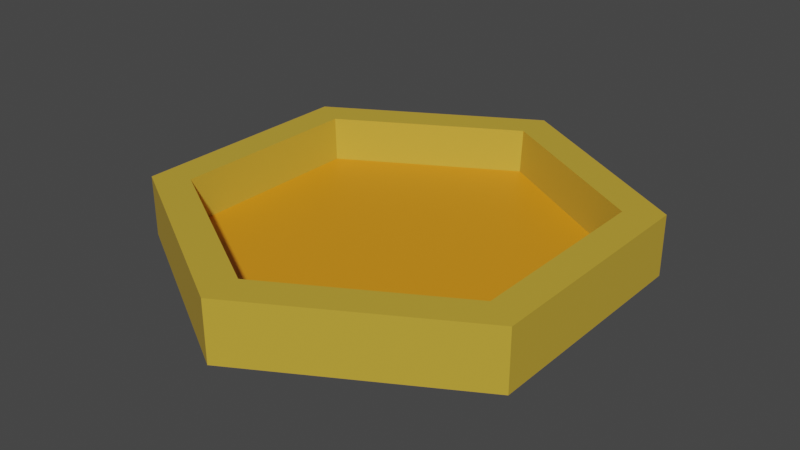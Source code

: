 # Source: hexagon.blend  (saved by Blender 2.93.20; exported with 4.5.12 LTS)
import bpy
from mathutils import Matrix  # noqa: F401  (used for matrix-valued properties, if any)

bpy.ops.wm.read_factory_settings(use_empty=True)
scene = bpy.context.scene
scene.name = 'Scene'

# ---- collections
col_collection = bpy.data.collections.new('Collection'); scene.collection.children.link(col_collection)

# ---- materials (node trees are filled in below, after node groups)
mat_outer = bpy.data.materials.new('Outer')
mat_outer.use_transparent_shadow = False
mat_inner = bpy.data.materials.new('Inner')
mat_inner.use_transparent_shadow = False

# ---- material node trees
mat_outer.use_nodes = True; mat_outer.node_tree.nodes.clear()
_N = mat_outer.node_tree.nodes; _L = mat_outer.node_tree.links
n0 = _N.new('ShaderNodeBsdfPrincipled'); n0.name = 'Principled BSDF'; n0.location = (10, 300)
n0.distribution = 'GGX'
n0.subsurface_method = 'BURLEY'
n0.inputs[0].default_value = (0.5815, 0.3813, 0.0381, 1.0)
n0.inputs[3].default_value = 1.45
n0.inputs[27].default_value = (0.0, 0.0, 0.0, 1.0)
n0.inputs[28].default_value = 1.0
n1 = _N.new('ShaderNodeOutputMaterial'); n1.name = 'Material Output'; n1.location = (300, 300)
_L.new(n0.outputs[0], n1.inputs[0])
n1.is_active_output = True
mat_inner.use_nodes = True; mat_inner.node_tree.nodes.clear()
_N = mat_inner.node_tree.nodes; _L = mat_inner.node_tree.links
n0 = _N.new('ShaderNodeBsdfPrincipled'); n0.name = 'Principled BSDF'; n0.location = (10, 300)
n0.distribution = 'GGX'
n0.subsurface_method = 'BURLEY'
n0.inputs[0].default_value = (0.8, 0.2981, 0.01024, 1.0)
n0.inputs[3].default_value = 1.45
n0.inputs[27].default_value = (0.0, 0.0, 0.0, 1.0)
n0.inputs[28].default_value = 1.0
n1 = _N.new('ShaderNodeOutputMaterial'); n1.name = 'Material Output'; n1.location = (300, 300)
_L.new(n0.outputs[0], n1.inputs[0])
n1.is_active_output = True

# ---- world
world_world = bpy.data.worlds.new('World'); scene.world = world_world
world_world.use_nodes = True; world_world.node_tree.nodes.clear()
_N = world_world.node_tree.nodes; _L = world_world.node_tree.links
n0 = _N.new('ShaderNodeOutputWorld'); n0.name = 'World Output'; n0.location = (300, 300)
n1 = _N.new('ShaderNodeBackground'); n1.name = 'Background'; n1.location = (10, 300)
n1.inputs[0].default_value = (0.05088, 0.05088, 0.05088, 1.0)
_L.new(n1.outputs[0], n0.inputs[0])
n0.is_active_output = True
world_world.color = (0.05088, 0.05088, 0.05088)
world_world.use_sun_shadow = False
world_world.sun_shadow_jitter_overblur = 0.0

# ---- meshes
me_cylinder_001 = bpy.data.meshes.new('Cylinder.001')
me_cylinder_001.from_pydata([(5.588e-08, 3.0, -0.01341), (7.446e-08, 2.479, 0.1978), (2.598, 1.5, -0.01341), (2.147, 1.239, 0.1978), (2.598, -1.5, -0.01341), (2.147, -1.239, 0.1978), (-2.068e-07, -3.0, -0.01341), (-1.517e-07, -2.479, 0.1978), (-2.598, -1.5, -0.01341), (-2.147, -1.239, 0.1978), (-2.598, 1.5, -0.01341), (-2.147, 1.239, 0.1978), (2.598, 1.5, 0.7628), (5.588e-08, 3.0, 0.7628), (2.598, -1.5, 0.7628), (-2.068e-07, -3.0, 0.7628), (-2.598, -1.5, 0.7628), (-2.598, 1.5, 0.7628), (2.178, 1.258, 0.7628), (7.255e-08, 2.515, 0.7628), (2.178, -1.258, 0.7628), (-1.567e-07, -2.515, 0.7628), (-2.178, -1.258, 0.7628), (-2.178, 1.258, 0.7628)], [], [(0, 13, 12, 2), (2, 12, 14, 4), (4, 14, 15, 6), (6, 15, 16, 8), (3, 1, 11, 9, 7, 5), (8, 16, 17, 10), (10, 17, 13, 0), (0, 2, 4, 6, 8, 10), (19, 18, 12, 13), (18, 20, 14, 12), (20, 21, 15, 14), (21, 22, 16, 15), (22, 23, 17, 16), (23, 19, 13, 17), (1, 3, 18, 19), (3, 5, 20, 18), (5, 7, 21, 20), (7, 9, 22, 21), (9, 11, 23, 22), (11, 1, 19, 23)])
me_cylinder_001.polygons.foreach_set('material_index', [0, 0, 0, 0, 1, 0, 0, 0, 0, 0, 0, 0, 0, 0, 0, 0, 0, 0, 0, 0])
_uv = me_cylinder_001.uv_layers.new(name='UVMap')
_uv.uv.foreach_set('vector', [1.0, 0.5, 1.0, 1.0, 0.8333, 1.0, 0.8333, 0.5, 0.8333, 0.5, 0.8333, 1.0, 0.6667, 1.0, 0.6667, 0.5, 0.6667, 0.5, 0.6667, 1.0, 0.5, 1.0, 0.5, 0.5, 0.5, 0.5, 0.5, 1.0, 0.3333, 1.0, 0.3333, 0.5, 0.4217, 0.3491, 0.25, 0.4483, 0.07828, 0.3491, 0.07828, 0.1509, 0.25, 0.05171, 0.4217, 0.1509, 0.3333, 0.5, 0.3333, 1.0, 0.1667, 1.0, 0.1667, 0.5, 0.1667, 0.5, 0.1667, 1.0, -8.941e-08, 1.0, -8.941e-08, 0.5, 0.75, 0.49, 0.9578, 0.37, 0.9578, 0.13, 0.75, 0.01, 0.5422, 0.13, 0.5422, 0.37, 0.25, 0.4512, 0.4243, 0.3506, 0.4578, 0.37, 0.25, 0.49, 0.4243, 0.3506, 0.4243, 0.1494, 0.4578, 0.13, 0.4578, 0.37, 0.4243, 0.1494, 0.25, 0.04876, 0.25, 0.01, 0.4578, 0.13, 0.25, 0.04876, 0.07573, 0.1494, 0.04215, 0.13, 0.25, 0.01, 0.07573, 0.1494, 0.07573, 0.3506, 0.04215, 0.37, 0.04215, 0.13, 0.07573, 0.3506, 0.25, 0.4512, 0.25, 0.49, 0.04215, 0.37, 0.25, 0.4483, 0.4217, 0.3491, 0.4243, 0.3506, 0.25, 0.4512, 0.4217, 0.3491, 0.4217, 0.1509, 0.4243, 0.1494, 0.4243, 0.3506, 0.4217, 0.1509, 0.25, 0.05171, 0.25, 0.04876, 0.4243, 0.1494, 0.25, 0.05171, 0.07828, 0.1509, 0.07573, 0.1494, 0.25, 0.04876, 0.07828, 0.1509, 0.07828, 0.3491, 0.07573, 0.3506, 0.07573, 0.1494, 0.07828, 0.3491, 0.25, 0.4483, 0.25, 0.4512, 0.07573, 0.3506])
me_cylinder_001.materials.append(mat_outer)
me_cylinder_001.materials.append(mat_inner)
me_cylinder_001.use_remesh_fix_poles = True
me_cylinder_001.use_remesh_preserve_attributes = False
me_cylinder_001.update()

# ---- objects
ob_cylinder = bpy.data.objects.new('Cylinder', me_cylinder_001)

# ---- transforms, parenting, visibility, modifiers, constraints
ob_cylinder.location = (0.0, 0.0, 0.2048)
ob_cylinder.rotation_mode = 'XZY'

# ---- collection membership
col_collection.objects.link(ob_cylinder)

# ---- scene / render settings (as saved in the file)
scene.frame_start = 1; scene.frame_end = 250; scene.frame_set(1)
scene.render.engine = 'BLENDER_EEVEE_NEXT'
scene.cycles.use_denoising = False
scene.cycles.samples = 128
scene.cycles.sampling_pattern = 'TABULATED_SOBOL'
scene.cycles.use_adaptive_sampling = False
scene.cycles.use_light_tree = False
scene.view_settings.view_transform = 'Filmic'
bpy.context.view_layer.update()

# ---- added for rendering (the .blend has no active camera and no usable light): camera, sun
cam_auto = bpy.data.cameras.new('AutoCamera')
cam_auto.lens = 50.0
cam_auto.sensor_width = 36.0
cam_auto.clip_end = 1000.0
ob_auto_camera = bpy.data.objects.new('AutoCamera', cam_auto)
scene.collection.objects.link(ob_auto_camera)
ob_auto_camera.location = (7.37878, -8.85453, 6.48256)
ob_auto_camera.rotation_euler = (1.09748, -7.21219e-08, 0.694738)
scene.camera = ob_auto_camera
light_auto_sun = bpy.data.lights.new('AutoSun', 'SUN')
light_auto_sun.energy = 3.0
light_auto_sun.angle = 0.0523599
ob_auto_sun = bpy.data.objects.new('AutoSun', light_auto_sun)
scene.collection.objects.link(ob_auto_sun)
ob_auto_sun.rotation_euler = (0.872665, 0.174533, 0.523599)
bpy.context.view_layer.update()
